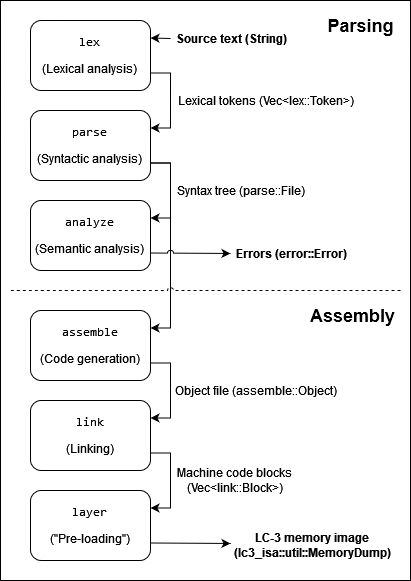

The diagram above was exported from draw.io. Its source (the exported page's mxGraphModel, read from the mxfile embedded in the PNG):
<mxGraphModel dx="781" dy="1112" grid="1" gridSize="10" guides="1" tooltips="1" connect="1" arrows="1" fold="1" page="1" pageScale="1" pageWidth="827" pageHeight="1169" math="0" shadow="0">
  <root>
    <mxCell id="0" />
    <mxCell id="1" parent="0" />
    <mxCell id="2" value="" style="rounded=0;whiteSpace=wrap;html=1;" vertex="1" parent="1">
      <mxGeometry x="170" y="60" width="410" height="580" as="geometry" />
    </mxCell>
    <mxCell id="3" style="edgeStyle=orthogonalEdgeStyle;rounded=0;orthogonalLoop=1;jettySize=auto;html=1;exitX=1;exitY=0.75;exitDx=0;exitDy=0;entryX=1;entryY=0.25;entryDx=0;entryDy=0;" edge="1" source="4" target="7" parent="1">
      <mxGeometry relative="1" as="geometry" />
    </mxCell>
    <mxCell id="4" value="&lt;pre&gt;lex&lt;br&gt;&lt;/pre&gt;&lt;p&gt;(Lexical analysis)&lt;br&gt;&lt;/p&gt;" style="rounded=1;whiteSpace=wrap;html=1;fontSize=12;glass=0;strokeWidth=1;shadow=0;" vertex="1" parent="1">
      <mxGeometry x="200" y="80" width="120" height="70" as="geometry" />
    </mxCell>
    <mxCell id="5" style="edgeStyle=orthogonalEdgeStyle;rounded=0;orthogonalLoop=1;jettySize=auto;html=1;exitX=1;exitY=0.75;exitDx=0;exitDy=0;entryX=1;entryY=0.25;entryDx=0;entryDy=0;" edge="1" source="7" target="9" parent="1">
      <mxGeometry relative="1" as="geometry" />
    </mxCell>
    <mxCell id="6" style="edgeStyle=orthogonalEdgeStyle;rounded=0;orthogonalLoop=1;jettySize=auto;html=1;exitX=1;exitY=0.75;exitDx=0;exitDy=0;entryX=1;entryY=0.25;entryDx=0;entryDy=0;" edge="1" source="7" target="11" parent="1">
      <mxGeometry relative="1" as="geometry" />
    </mxCell>
    <mxCell id="7" value="&lt;pre&gt;parse&lt;br&gt;&lt;/pre&gt;&lt;p&gt;(Syntactic analysis)&lt;br&gt;&lt;/p&gt;" style="rounded=1;whiteSpace=wrap;html=1;fontSize=12;glass=0;strokeWidth=1;shadow=0;" vertex="1" parent="1">
      <mxGeometry x="200" y="170" width="120" height="70" as="geometry" />
    </mxCell>
    <mxCell id="8" style="edgeStyle=orthogonalEdgeStyle;rounded=0;jumpStyle=arc;orthogonalLoop=1;jettySize=auto;html=1;exitX=1;exitY=0.75;exitDx=0;exitDy=0;" edge="1" source="9" parent="1">
      <mxGeometry relative="1" as="geometry">
        <mxPoint x="400" y="313" as="targetPoint" />
      </mxGeometry>
    </mxCell>
    <mxCell id="9" value="&lt;pre&gt;analyze&lt;br&gt;&lt;/pre&gt;&lt;p&gt;(Semantic analysis)&lt;br&gt;&lt;/p&gt;" style="rounded=1;whiteSpace=wrap;html=1;fontSize=12;glass=0;strokeWidth=1;shadow=0;" vertex="1" parent="1">
      <mxGeometry x="200" y="260" width="120" height="70" as="geometry" />
    </mxCell>
    <mxCell id="10" style="edgeStyle=orthogonalEdgeStyle;rounded=0;orthogonalLoop=1;jettySize=auto;html=1;exitX=1;exitY=0.75;exitDx=0;exitDy=0;entryX=1;entryY=0.25;entryDx=0;entryDy=0;" edge="1" source="11" target="13" parent="1">
      <mxGeometry relative="1" as="geometry" />
    </mxCell>
    <mxCell id="11" value="&lt;pre&gt;assemble&lt;br&gt;&lt;/pre&gt;&lt;p&gt;(Code generation)&lt;br&gt;&lt;/p&gt;" style="rounded=1;whiteSpace=wrap;html=1;fontSize=12;glass=0;strokeWidth=1;shadow=0;" vertex="1" parent="1">
      <mxGeometry x="200" y="370" width="120" height="70" as="geometry" />
    </mxCell>
    <mxCell id="12" style="edgeStyle=orthogonalEdgeStyle;rounded=0;orthogonalLoop=1;jettySize=auto;html=1;exitX=1;exitY=0.75;exitDx=0;exitDy=0;entryX=1;entryY=0.25;entryDx=0;entryDy=0;" edge="1" source="13" target="15" parent="1">
      <mxGeometry relative="1" as="geometry" />
    </mxCell>
    <mxCell id="13" value="&lt;pre&gt;link&lt;br&gt;&lt;/pre&gt;&lt;p&gt;(Linking)&lt;br&gt;&lt;/p&gt;" style="rounded=1;whiteSpace=wrap;html=1;fontSize=12;glass=0;strokeWidth=1;shadow=0;" vertex="1" parent="1">
      <mxGeometry x="200" y="460" width="120" height="70" as="geometry" />
    </mxCell>
    <mxCell id="14" style="edgeStyle=orthogonalEdgeStyle;rounded=0;jumpStyle=arc;orthogonalLoop=1;jettySize=auto;html=1;exitX=1;exitY=0.75;exitDx=0;exitDy=0;" edge="1" source="15" parent="1">
      <mxGeometry relative="1" as="geometry">
        <mxPoint x="400" y="603" as="targetPoint" />
      </mxGeometry>
    </mxCell>
    <mxCell id="15" value="&lt;pre&gt;layer&lt;br&gt;&lt;/pre&gt;&lt;p&gt;(&quot;Pre-loading&quot;)&lt;br&gt;&lt;/p&gt;" style="rounded=1;whiteSpace=wrap;html=1;fontSize=12;glass=0;strokeWidth=1;shadow=0;" vertex="1" parent="1">
      <mxGeometry x="200" y="550" width="120" height="70" as="geometry" />
    </mxCell>
    <mxCell id="16" value="Lexical tokens (Vec&amp;lt;lex::Token&amp;gt;)" style="text;html=1;align=center;verticalAlign=middle;resizable=0;points=[];autosize=1;strokeColor=none;fillColor=none;" vertex="1" parent="1">
      <mxGeometry x="340" y="150" width="190" height="20" as="geometry" />
    </mxCell>
    <mxCell id="17" value="Syntax tree (parse::File)" style="text;html=1;align=center;verticalAlign=middle;resizable=0;points=[];autosize=1;strokeColor=none;fillColor=none;" vertex="1" parent="1">
      <mxGeometry x="340" y="240" width="140" height="20" as="geometry" />
    </mxCell>
    <mxCell id="18" value="&lt;b&gt;Errors (error::Error)&lt;/b&gt;" style="text;html=1;align=center;verticalAlign=middle;resizable=0;points=[];autosize=1;strokeColor=none;fillColor=none;" vertex="1" parent="1">
      <mxGeometry x="396" y="303" width="130" height="20" as="geometry" />
    </mxCell>
    <mxCell id="19" value="Object file (assemble::Object)" style="text;html=1;align=center;verticalAlign=middle;resizable=0;points=[];autosize=1;strokeColor=none;fillColor=none;" vertex="1" parent="1">
      <mxGeometry x="340" y="440" width="170" height="20" as="geometry" />
    </mxCell>
    <mxCell id="20" value="&lt;div&gt;Machine code blocks&lt;/div&gt;&lt;div&gt;(Vec&amp;lt;link::Block&amp;gt;)&lt;/div&gt;" style="text;html=1;align=center;verticalAlign=middle;resizable=0;points=[];autosize=1;strokeColor=none;fillColor=none;" vertex="1" parent="1">
      <mxGeometry x="334" y="520" width="140" height="40" as="geometry" />
    </mxCell>
    <mxCell id="21" value="&lt;b&gt;LC-3 memory image&lt;br&gt;(lc3_isa::util::MemoryDump)&lt;/b&gt;" style="text;html=1;align=center;verticalAlign=middle;resizable=0;points=[];autosize=1;strokeColor=none;fillColor=none;" vertex="1" parent="1">
      <mxGeometry x="392" y="590" width="180" height="30" as="geometry" />
    </mxCell>
    <mxCell id="22" value="" style="endArrow=none;dashed=1;html=1;rounded=0;jumpStyle=arc;" edge="1" parent="1">
      <mxGeometry width="50" height="50" relative="1" as="geometry">
        <mxPoint x="570" y="350" as="sourcePoint" />
        <mxPoint x="180" y="350" as="targetPoint" />
      </mxGeometry>
    </mxCell>
    <mxCell id="23" value="&lt;h2&gt;Assembly&lt;/h2&gt;" style="text;html=1;align=center;verticalAlign=middle;resizable=0;points=[];autosize=1;strokeColor=none;fillColor=none;" vertex="1" parent="1">
      <mxGeometry x="472" y="350" width="100" height="50" as="geometry" />
    </mxCell>
    <mxCell id="24" value="&lt;h2&gt;Parsing&lt;/h2&gt;" style="text;html=1;align=center;verticalAlign=middle;resizable=0;points=[];autosize=1;strokeColor=none;fillColor=none;" vertex="1" parent="1">
      <mxGeometry x="490" y="60" width="80" height="50" as="geometry" />
    </mxCell>
    <mxCell id="25" value="" style="endArrow=classic;html=1;rounded=0;jumpStyle=arc;entryX=1;entryY=0.25;entryDx=0;entryDy=0;" edge="1" target="4" parent="1">
      <mxGeometry width="50" height="50" relative="1" as="geometry">
        <mxPoint x="340" y="98" as="sourcePoint" />
        <mxPoint x="450" y="90" as="targetPoint" />
      </mxGeometry>
    </mxCell>
    <mxCell id="26" value="Source text (String)" style="text;html=1;align=center;verticalAlign=middle;resizable=0;points=[];autosize=1;strokeColor=none;fillColor=none;fontStyle=1" vertex="1" parent="1">
      <mxGeometry x="336" y="88" width="130" height="20" as="geometry" />
    </mxCell>
  </root>
</mxGraphModel>